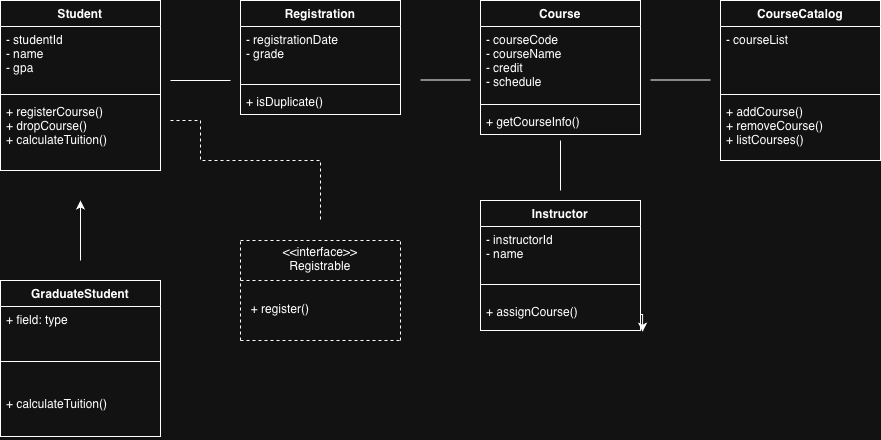

The diagram above was exported from draw.io. Its source (the exported page's mxGraphModel, read from the mxfile embedded in the PNG):
<mxGraphModel dx="946" dy="652" grid="1" gridSize="10" guides="1" tooltips="1" connect="1" arrows="1" fold="1" page="1" pageScale="1" pageWidth="827" pageHeight="1169" math="0" shadow="0">
  <root>
    <mxCell id="0" />
    <mxCell id="1" parent="0" />
    <mxCell id="D2Uv7hdyz_SOvGx18jGX-105" parent="1" style="swimlane;fontStyle=1;align=center;verticalAlign=top;childLayout=stackLayout;horizontal=1;startSize=26;horizontalStack=0;resizeParent=1;resizeParentMax=0;resizeLast=0;collapsible=1;marginBottom=0;whiteSpace=wrap;html=1;" value="&lt;div&gt;Student&lt;/div&gt;&lt;div&gt;&lt;br&gt;&lt;/div&gt;" vertex="1">
      <mxGeometry height="170" width="160" x="40" y="40" as="geometry" />
    </mxCell>
    <mxCell id="D2Uv7hdyz_SOvGx18jGX-106" parent="D2Uv7hdyz_SOvGx18jGX-105" style="text;strokeColor=none;fillColor=none;align=left;verticalAlign=top;spacingLeft=4;spacingRight=4;overflow=hidden;rotatable=0;points=[[0,0.5],[1,0.5]];portConstraint=eastwest;whiteSpace=wrap;html=1;" value="&lt;div&gt;- studentId&lt;/div&gt;&lt;div&gt;- name&lt;/div&gt;&lt;div&gt;- gpa&lt;/div&gt;&lt;div&gt;&lt;br&gt;&lt;/div&gt;" vertex="1">
      <mxGeometry height="64" width="160" y="26" as="geometry" />
    </mxCell>
    <mxCell id="D2Uv7hdyz_SOvGx18jGX-107" parent="D2Uv7hdyz_SOvGx18jGX-105" style="line;strokeWidth=1;fillColor=none;align=left;verticalAlign=middle;spacingTop=-1;spacingLeft=3;spacingRight=3;rotatable=0;labelPosition=right;points=[];portConstraint=eastwest;strokeColor=inherit;" value="" vertex="1">
      <mxGeometry height="8" width="160" y="90" as="geometry" />
    </mxCell>
    <mxCell id="D2Uv7hdyz_SOvGx18jGX-108" parent="D2Uv7hdyz_SOvGx18jGX-105" style="text;strokeColor=none;fillColor=none;align=left;verticalAlign=top;spacingLeft=4;spacingRight=4;overflow=hidden;rotatable=0;points=[[0,0.5],[1,0.5]];portConstraint=eastwest;whiteSpace=wrap;html=1;" value="&lt;div&gt;+ registerCourse()&lt;/div&gt;&lt;div&gt;+ dropCourse()&lt;/div&gt;&lt;div&gt;+ calculateTuition()&lt;/div&gt;&lt;div&gt;&lt;br&gt;&lt;/div&gt;" vertex="1">
      <mxGeometry height="72" width="160" y="98" as="geometry" />
    </mxCell>
    <mxCell id="D2Uv7hdyz_SOvGx18jGX-109" parent="1" style="swimlane;fontStyle=1;align=center;verticalAlign=top;childLayout=stackLayout;horizontal=1;startSize=26;horizontalStack=0;resizeParent=1;resizeParentMax=0;resizeLast=0;collapsible=1;marginBottom=0;whiteSpace=wrap;html=1;" value="&lt;div&gt;GraduateStudent&lt;/div&gt;&lt;div&gt;&lt;br&gt;&lt;/div&gt;" vertex="1">
      <mxGeometry height="156" width="160" x="40" y="320" as="geometry" />
    </mxCell>
    <mxCell id="D2Uv7hdyz_SOvGx18jGX-110" parent="D2Uv7hdyz_SOvGx18jGX-109" style="text;strokeColor=none;fillColor=none;align=left;verticalAlign=top;spacingLeft=4;spacingRight=4;overflow=hidden;rotatable=0;points=[[0,0.5],[1,0.5]];portConstraint=eastwest;whiteSpace=wrap;html=1;" value="+ field: type" vertex="1">
      <mxGeometry height="26" width="160" y="26" as="geometry" />
    </mxCell>
    <mxCell id="D2Uv7hdyz_SOvGx18jGX-111" parent="D2Uv7hdyz_SOvGx18jGX-109" style="line;strokeWidth=1;fillColor=none;align=left;verticalAlign=middle;spacingTop=-1;spacingLeft=3;spacingRight=3;rotatable=0;labelPosition=right;points=[];portConstraint=eastwest;strokeColor=inherit;" value="" vertex="1">
      <mxGeometry height="58" width="160" y="52" as="geometry" />
    </mxCell>
    <mxCell id="D2Uv7hdyz_SOvGx18jGX-112" parent="D2Uv7hdyz_SOvGx18jGX-109" style="text;strokeColor=none;fillColor=none;align=left;verticalAlign=top;spacingLeft=4;spacingRight=4;overflow=hidden;rotatable=0;points=[[0,0.5],[1,0.5]];portConstraint=eastwest;whiteSpace=wrap;html=1;" value="&lt;div&gt;+ calculateTuition()&lt;/div&gt;&lt;div&gt;&lt;br&gt;&lt;/div&gt;" vertex="1">
      <mxGeometry height="46" width="160" y="110" as="geometry" />
    </mxCell>
    <mxCell id="D2Uv7hdyz_SOvGx18jGX-113" parent="1" style="swimlane;fontStyle=1;align=center;verticalAlign=top;childLayout=stackLayout;horizontal=1;startSize=26;horizontalStack=0;resizeParent=1;resizeParentMax=0;resizeLast=0;collapsible=1;marginBottom=0;whiteSpace=wrap;html=1;" value="&lt;div&gt;Registration&lt;/div&gt;&lt;div&gt;&lt;br&gt;&lt;/div&gt;" vertex="1">
      <mxGeometry height="114" width="160" x="280" y="40" as="geometry" />
    </mxCell>
    <mxCell id="D2Uv7hdyz_SOvGx18jGX-114" parent="D2Uv7hdyz_SOvGx18jGX-113" style="text;strokeColor=none;fillColor=none;align=left;verticalAlign=top;spacingLeft=4;spacingRight=4;overflow=hidden;rotatable=0;points=[[0,0.5],[1,0.5]];portConstraint=eastwest;whiteSpace=wrap;html=1;" value="&lt;div&gt;- registrationDate&lt;/div&gt;&lt;div&gt;- grade&lt;/div&gt;&lt;div&gt;&lt;br&gt;&lt;/div&gt;" vertex="1">
      <mxGeometry height="54" width="160" y="26" as="geometry" />
    </mxCell>
    <mxCell id="D2Uv7hdyz_SOvGx18jGX-115" parent="D2Uv7hdyz_SOvGx18jGX-113" style="line;strokeWidth=1;fillColor=none;align=left;verticalAlign=middle;spacingTop=-1;spacingLeft=3;spacingRight=3;rotatable=0;labelPosition=right;points=[];portConstraint=eastwest;strokeColor=inherit;" value="" vertex="1">
      <mxGeometry height="8" width="160" y="80" as="geometry" />
    </mxCell>
    <mxCell id="D2Uv7hdyz_SOvGx18jGX-116" parent="D2Uv7hdyz_SOvGx18jGX-113" style="text;strokeColor=none;fillColor=none;align=left;verticalAlign=top;spacingLeft=4;spacingRight=4;overflow=hidden;rotatable=0;points=[[0,0.5],[1,0.5]];portConstraint=eastwest;whiteSpace=wrap;html=1;" value="&lt;div&gt;+ isDuplicate()&lt;/div&gt;&lt;div&gt;&lt;br&gt;&lt;/div&gt;" vertex="1">
      <mxGeometry height="26" width="160" y="88" as="geometry" />
    </mxCell>
    <mxCell id="D2Uv7hdyz_SOvGx18jGX-121" parent="1" style="swimlane;fontStyle=1;align=center;verticalAlign=top;childLayout=stackLayout;horizontal=1;startSize=26;horizontalStack=0;resizeParent=1;resizeParentMax=0;resizeLast=0;collapsible=1;marginBottom=0;whiteSpace=wrap;html=1;" value="&lt;div&gt;Course&lt;/div&gt;&lt;div&gt;&lt;br&gt;&lt;/div&gt;" vertex="1">
      <mxGeometry height="134" width="160" x="520" y="40" as="geometry" />
    </mxCell>
    <mxCell id="D2Uv7hdyz_SOvGx18jGX-122" parent="D2Uv7hdyz_SOvGx18jGX-121" style="text;strokeColor=none;fillColor=none;align=left;verticalAlign=top;spacingLeft=4;spacingRight=4;overflow=hidden;rotatable=0;points=[[0,0.5],[1,0.5]];portConstraint=eastwest;whiteSpace=wrap;html=1;" value="&lt;div&gt;- courseCode&lt;/div&gt;&lt;div&gt;- courseName&lt;/div&gt;&lt;div&gt;- credit&lt;/div&gt;&lt;div&gt;- schedule&lt;/div&gt;&lt;div&gt;&lt;br&gt;&lt;/div&gt;" vertex="1">
      <mxGeometry height="74" width="160" y="26" as="geometry" />
    </mxCell>
    <mxCell id="D2Uv7hdyz_SOvGx18jGX-123" parent="D2Uv7hdyz_SOvGx18jGX-121" style="line;strokeWidth=1;fillColor=none;align=left;verticalAlign=middle;spacingTop=-1;spacingLeft=3;spacingRight=3;rotatable=0;labelPosition=right;points=[];portConstraint=eastwest;strokeColor=inherit;" value="" vertex="1">
      <mxGeometry height="8" width="160" y="100" as="geometry" />
    </mxCell>
    <mxCell id="D2Uv7hdyz_SOvGx18jGX-124" parent="D2Uv7hdyz_SOvGx18jGX-121" style="text;strokeColor=none;fillColor=none;align=left;verticalAlign=top;spacingLeft=4;spacingRight=4;overflow=hidden;rotatable=0;points=[[0,0.5],[1,0.5]];portConstraint=eastwest;whiteSpace=wrap;html=1;" value="&lt;div&gt;+ getCourseInfo()&lt;/div&gt;&lt;div&gt;&lt;br&gt;&lt;/div&gt;" vertex="1">
      <mxGeometry height="26" width="160" y="108" as="geometry" />
    </mxCell>
    <mxCell id="D2Uv7hdyz_SOvGx18jGX-125" parent="1" style="swimlane;fontStyle=1;align=center;verticalAlign=top;childLayout=stackLayout;horizontal=1;startSize=26;horizontalStack=0;resizeParent=1;resizeParentMax=0;resizeLast=0;collapsible=1;marginBottom=0;whiteSpace=wrap;html=1;" value="&lt;div&gt;CourseCatalog&lt;/div&gt;&lt;div&gt;&lt;br&gt;&lt;/div&gt;" vertex="1">
      <mxGeometry height="160" width="160" x="760" y="40" as="geometry" />
    </mxCell>
    <mxCell id="D2Uv7hdyz_SOvGx18jGX-126" parent="D2Uv7hdyz_SOvGx18jGX-125" style="text;strokeColor=none;fillColor=none;align=left;verticalAlign=top;spacingLeft=4;spacingRight=4;overflow=hidden;rotatable=0;points=[[0,0.5],[1,0.5]];portConstraint=eastwest;whiteSpace=wrap;html=1;" value="&lt;div&gt;- courseList&lt;/div&gt;&lt;div&gt;&lt;br&gt;&lt;/div&gt;" vertex="1">
      <mxGeometry height="64" width="160" y="26" as="geometry" />
    </mxCell>
    <mxCell id="D2Uv7hdyz_SOvGx18jGX-127" parent="D2Uv7hdyz_SOvGx18jGX-125" style="line;strokeWidth=1;fillColor=none;align=left;verticalAlign=middle;spacingTop=-1;spacingLeft=3;spacingRight=3;rotatable=0;labelPosition=right;points=[];portConstraint=eastwest;strokeColor=inherit;" value="" vertex="1">
      <mxGeometry height="8" width="160" y="90" as="geometry" />
    </mxCell>
    <mxCell id="D2Uv7hdyz_SOvGx18jGX-128" parent="D2Uv7hdyz_SOvGx18jGX-125" style="text;strokeColor=none;fillColor=none;align=left;verticalAlign=top;spacingLeft=4;spacingRight=4;overflow=hidden;rotatable=0;points=[[0,0.5],[1,0.5]];portConstraint=eastwest;whiteSpace=wrap;html=1;" value="&lt;div&gt;+ addCourse()&lt;/div&gt;&lt;div&gt;+ removeCourse()&lt;/div&gt;&lt;div&gt;+ listCourses()&lt;/div&gt;&lt;div&gt;&lt;br&gt;&lt;/div&gt;" vertex="1">
      <mxGeometry height="62" width="160" y="98" as="geometry" />
    </mxCell>
    <mxCell id="D2Uv7hdyz_SOvGx18jGX-129" parent="1" style="swimlane;fontStyle=1;align=center;verticalAlign=top;childLayout=stackLayout;horizontal=1;startSize=26;horizontalStack=0;resizeParent=1;resizeParentMax=0;resizeLast=0;collapsible=1;marginBottom=0;whiteSpace=wrap;html=1;" value="&lt;div&gt;Instructor&lt;/div&gt;&lt;div&gt;&lt;br&gt;&lt;/div&gt;" vertex="1">
      <mxGeometry height="130" width="160" x="520" y="240" as="geometry" />
    </mxCell>
    <mxCell id="D2Uv7hdyz_SOvGx18jGX-130" parent="D2Uv7hdyz_SOvGx18jGX-129" style="text;strokeColor=none;fillColor=none;align=left;verticalAlign=top;spacingLeft=4;spacingRight=4;overflow=hidden;rotatable=0;points=[[0,0.5],[1,0.5]];portConstraint=eastwest;whiteSpace=wrap;html=1;" value="&lt;div&gt;- instructorId&lt;/div&gt;&lt;div&gt;- name&lt;/div&gt;&lt;div&gt;&lt;br&gt;&lt;/div&gt;" vertex="1">
      <mxGeometry height="44" width="160" y="26" as="geometry" />
    </mxCell>
    <mxCell id="D2Uv7hdyz_SOvGx18jGX-139" edge="1" parent="D2Uv7hdyz_SOvGx18jGX-129" source="D2Uv7hdyz_SOvGx18jGX-132" style="edgeStyle=orthogonalEdgeStyle;rounded=0;orthogonalLoop=1;jettySize=auto;html=1;exitX=1;exitY=0.5;exitDx=0;exitDy=0;entryX=1.013;entryY=1.038;entryDx=0;entryDy=0;entryPerimeter=0;" target="D2Uv7hdyz_SOvGx18jGX-132">
      <mxGeometry relative="1" as="geometry" />
    </mxCell>
    <mxCell id="D2Uv7hdyz_SOvGx18jGX-131" parent="D2Uv7hdyz_SOvGx18jGX-129" style="line;strokeWidth=1;fillColor=none;align=left;verticalAlign=middle;spacingTop=-1;spacingLeft=3;spacingRight=3;rotatable=0;labelPosition=right;points=[];portConstraint=eastwest;strokeColor=inherit;" value="" vertex="1">
      <mxGeometry height="28" width="160" y="70" as="geometry" />
    </mxCell>
    <mxCell id="D2Uv7hdyz_SOvGx18jGX-132" parent="D2Uv7hdyz_SOvGx18jGX-129" style="text;strokeColor=none;fillColor=none;align=left;verticalAlign=top;spacingLeft=4;spacingRight=4;overflow=hidden;rotatable=0;points=[[0,0.5],[1,0.5]];portConstraint=eastwest;whiteSpace=wrap;html=1;" value="&lt;div&gt;+ assignCourse()&lt;/div&gt;&lt;div&gt;&lt;br&gt;&lt;/div&gt;" vertex="1">
      <mxGeometry height="32" width="160" y="98" as="geometry" />
    </mxCell>
    <mxCell id="D2Uv7hdyz_SOvGx18jGX-134" edge="1" parent="1" style="endArrow=none;dashed=1;html=1;rounded=0;" value="">
      <mxGeometry height="50" relative="1" width="50" as="geometry">
        <mxPoint x="280" y="280" as="sourcePoint" />
        <mxPoint x="440" y="280" as="targetPoint" />
      </mxGeometry>
    </mxCell>
    <mxCell id="D2Uv7hdyz_SOvGx18jGX-135" edge="1" parent="1" style="endArrow=none;dashed=1;html=1;rounded=0;" value="">
      <mxGeometry height="50" relative="1" width="50" as="geometry">
        <mxPoint x="280" y="320" as="sourcePoint" />
        <mxPoint x="440" y="320" as="targetPoint" />
      </mxGeometry>
    </mxCell>
    <mxCell id="D2Uv7hdyz_SOvGx18jGX-136" edge="1" parent="1" style="endArrow=none;dashed=1;html=1;rounded=0;" value="">
      <mxGeometry height="50" relative="1" width="50" as="geometry">
        <mxPoint x="280" y="380" as="sourcePoint" />
        <mxPoint x="440" y="380" as="targetPoint" />
      </mxGeometry>
    </mxCell>
    <mxCell id="D2Uv7hdyz_SOvGx18jGX-137" edge="1" parent="1" style="endArrow=none;dashed=1;html=1;rounded=0;" value="">
      <mxGeometry height="50" relative="1" width="50" as="geometry">
        <mxPoint x="280" y="380" as="sourcePoint" />
        <mxPoint x="280" y="280" as="targetPoint" />
      </mxGeometry>
    </mxCell>
    <mxCell id="D2Uv7hdyz_SOvGx18jGX-138" edge="1" parent="1" style="endArrow=none;dashed=1;html=1;rounded=0;" value="">
      <mxGeometry height="50" relative="1" width="50" as="geometry">
        <mxPoint x="440" y="380" as="sourcePoint" />
        <mxPoint x="440" y="280" as="targetPoint" />
      </mxGeometry>
    </mxCell>
    <mxCell id="D2Uv7hdyz_SOvGx18jGX-141" parent="1" style="text;html=1;whiteSpace=wrap;strokeColor=none;fillColor=none;align=center;verticalAlign=middle;rounded=0;" value="&lt;div&gt;&amp;lt;&amp;lt;interface&amp;gt;&amp;gt;&lt;/div&gt;&lt;div&gt;Registrable&lt;/div&gt;&lt;div&gt;&lt;br&gt;&lt;/div&gt;" vertex="1">
      <mxGeometry height="30" width="60" x="330" y="290" as="geometry" />
    </mxCell>
    <mxCell id="D2Uv7hdyz_SOvGx18jGX-143" parent="1" style="text;html=1;whiteSpace=wrap;strokeColor=none;fillColor=none;align=center;verticalAlign=middle;rounded=0;" value="&lt;div&gt;+ register()&lt;/div&gt;&lt;div&gt;&lt;br&gt;&lt;/div&gt;" vertex="1">
      <mxGeometry height="30" width="120" x="260" y="340" as="geometry" />
    </mxCell>
    <mxCell id="D2Uv7hdyz_SOvGx18jGX-144" edge="1" parent="1" style="endArrow=none;dashed=1;html=1;rounded=0;" value="">
      <mxGeometry height="50" relative="1" width="50" as="geometry">
        <Array as="points">
          <mxPoint x="240" y="160" />
          <mxPoint x="240" y="200" />
          <mxPoint x="360" y="200" />
        </Array>
        <mxPoint x="210" y="160" as="sourcePoint" />
        <mxPoint x="360" y="260" as="targetPoint" />
      </mxGeometry>
    </mxCell>
    <mxCell id="D2Uv7hdyz_SOvGx18jGX-145" edge="1" parent="1" style="endArrow=none;html=1;rounded=0;" value="">
      <mxGeometry height="50" relative="1" width="50" as="geometry">
        <mxPoint x="210" y="120" as="sourcePoint" />
        <mxPoint x="270" y="120" as="targetPoint" />
      </mxGeometry>
    </mxCell>
    <mxCell id="D2Uv7hdyz_SOvGx18jGX-146" edge="1" parent="1" style="endArrow=none;html=1;rounded=0;" value="">
      <mxGeometry height="50" relative="1" width="50" as="geometry">
        <mxPoint x="460" y="119.5" as="sourcePoint" />
        <mxPoint x="510" y="119.5" as="targetPoint" />
      </mxGeometry>
    </mxCell>
    <mxCell id="D2Uv7hdyz_SOvGx18jGX-147" edge="1" parent="1" style="endArrow=none;html=1;rounded=0;" value="">
      <mxGeometry height="50" relative="1" width="50" as="geometry">
        <mxPoint x="690" y="119.5" as="sourcePoint" />
        <mxPoint x="750" y="119.5" as="targetPoint" />
      </mxGeometry>
    </mxCell>
    <mxCell id="D2Uv7hdyz_SOvGx18jGX-148" edge="1" parent="1" style="endArrow=none;html=1;rounded=0;" value="">
      <mxGeometry height="50" relative="1" width="50" as="geometry">
        <mxPoint x="600" y="230" as="sourcePoint" />
        <mxPoint x="600" y="180" as="targetPoint" />
      </mxGeometry>
    </mxCell>
    <mxCell id="D2Uv7hdyz_SOvGx18jGX-149" edge="1" parent="1" style="endArrow=classic;html=1;rounded=0;" value="">
      <mxGeometry height="50" relative="1" width="50" as="geometry">
        <mxPoint x="120" y="300" as="sourcePoint" />
        <mxPoint x="120" y="240" as="targetPoint" />
      </mxGeometry>
    </mxCell>
  </root>
</mxGraphModel>